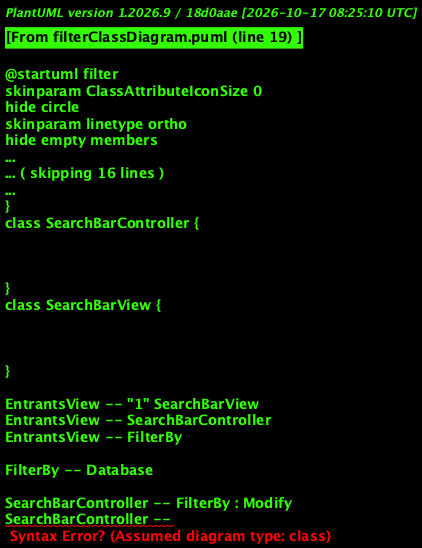

The diagram above was rendered by PlantUML. Its source (embedded in the PNG):
@startuml filter
!include style.puml

!include_once filter/EntrantsView.puml
!include_once filter/FilterBy.puml
!include_once filter/SearchBarController.puml
!include_once filter/SearchBarView.puml

' EntrantsView collaborators
EntrantsView -- "1" SearchBarView
EntrantsView -- SearchBarController
EntrantsView -- FilterBy

' FilterBy collaborators
FilterBy -- Database

' SearchBarController collaborators
SearchBarController -- FilterBy : Modify
SearchBarController -- 

' SearchBarView collaborators
SearchBarView -- "1" SearchBarController

@enduml